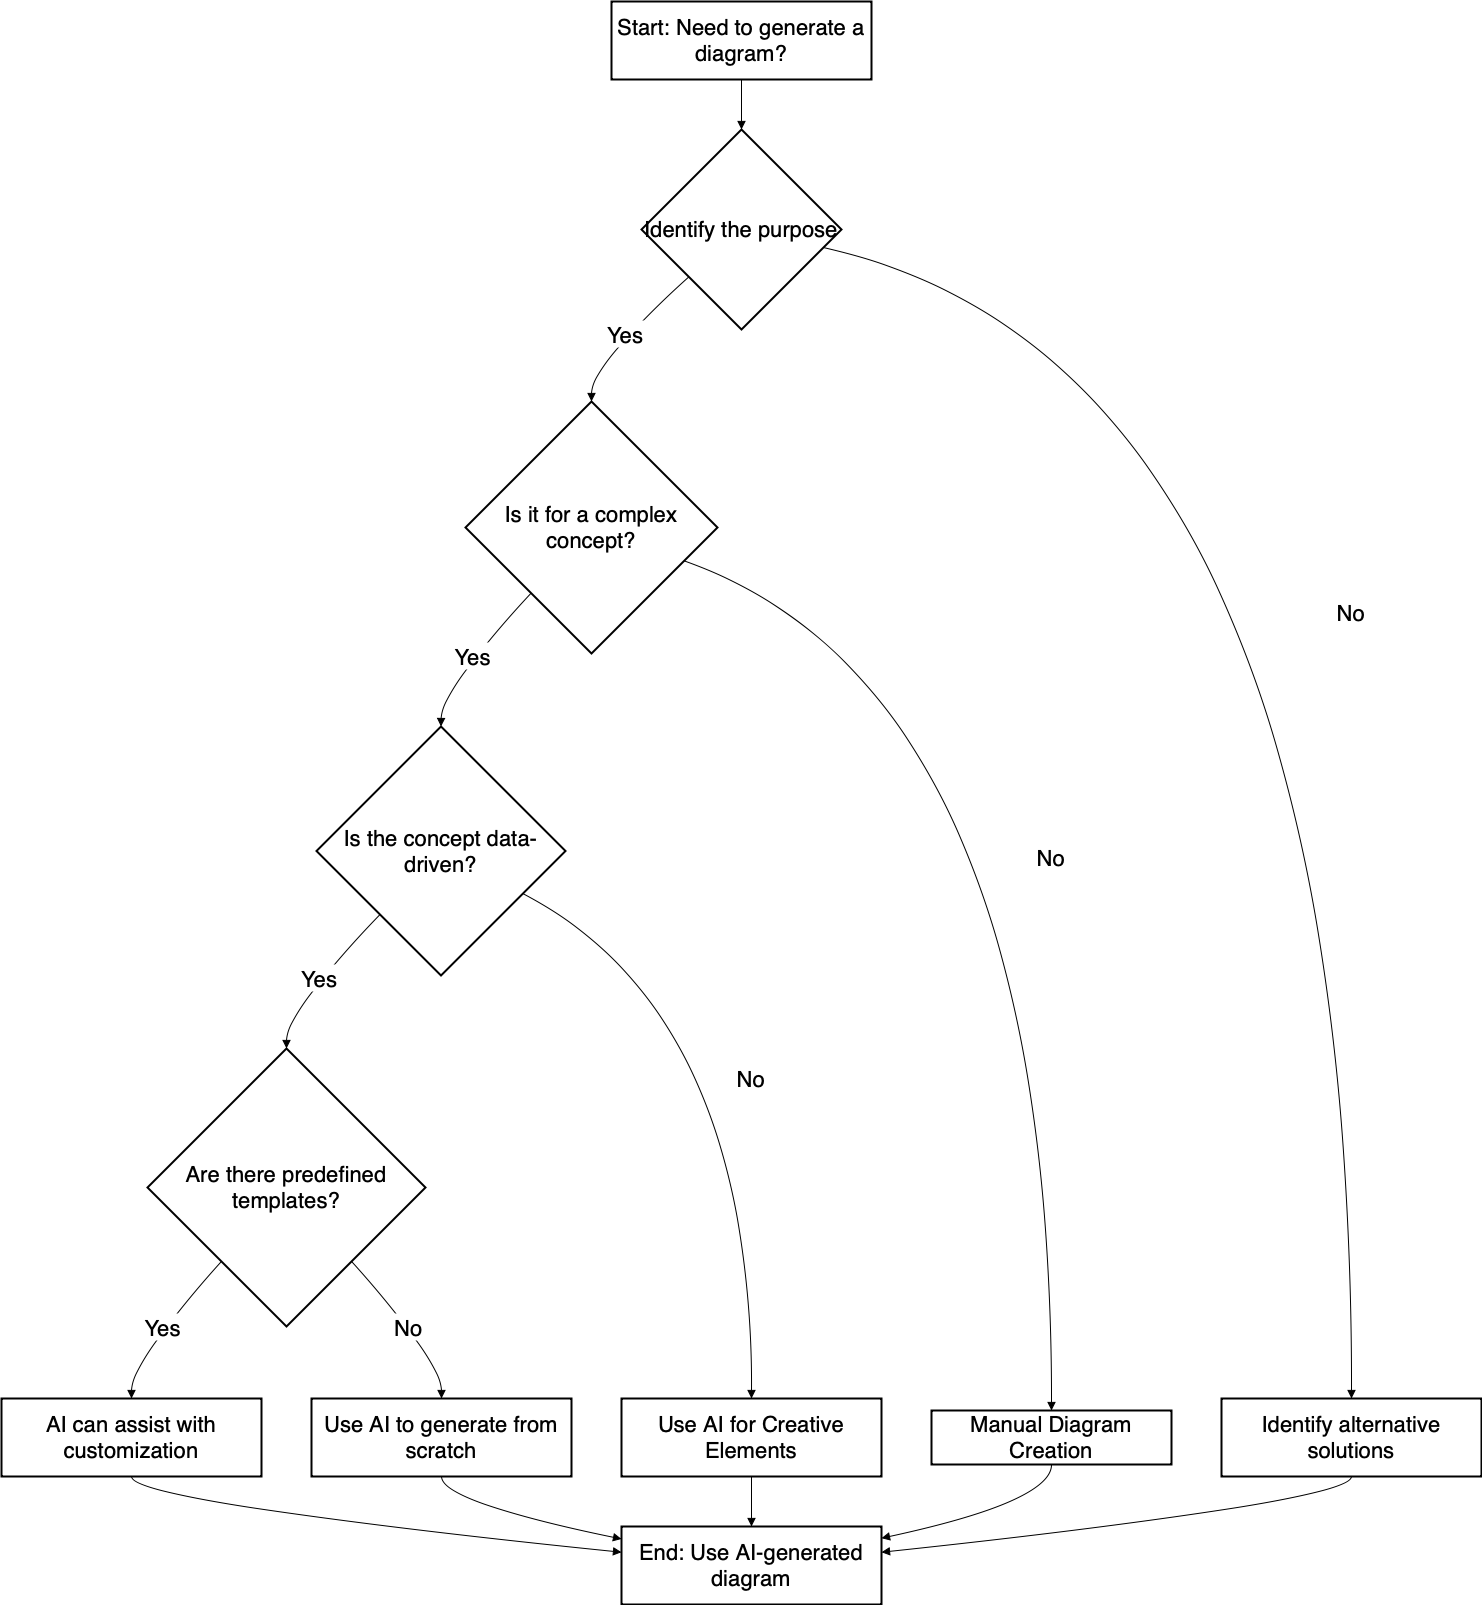

The diagram above was exported from draw.io. Its source (the exported page's mxGraphModel, read from the mxfile embedded in the PNG):
<mxGraphModel dx="1440" dy="770" grid="1" gridSize="10" guides="1" tooltips="1" connect="1" arrows="1" fold="1" page="1" pageScale="1" pageWidth="1169" pageHeight="827" math="0" shadow="0">
  <root>
    <mxCell id="0" />
    <mxCell id="1" parent="0" />
    <mxCell id="9h8bO0aXw9BjeGP3AyoI-31" value="Start: Need to generate a diagram?" style="whiteSpace=wrap;strokeWidth=2;fontSize=22;" vertex="1" parent="1">
      <mxGeometry x="630" y="20" width="260" height="78" as="geometry" />
    </mxCell>
    <mxCell id="9h8bO0aXw9BjeGP3AyoI-32" value="Identify the purpose" style="rhombus;strokeWidth=2;whiteSpace=wrap;fontSize=22;" vertex="1" parent="1">
      <mxGeometry x="660" y="148" width="200" height="200" as="geometry" />
    </mxCell>
    <mxCell id="9h8bO0aXw9BjeGP3AyoI-33" value="Is it for a complex concept?" style="rhombus;strokeWidth=2;whiteSpace=wrap;fontSize=22;" vertex="1" parent="1">
      <mxGeometry x="484" y="420" width="252" height="252" as="geometry" />
    </mxCell>
    <mxCell id="9h8bO0aXw9BjeGP3AyoI-34" value="Is the concept data-driven?" style="rhombus;strokeWidth=2;whiteSpace=wrap;fontSize=22;" vertex="1" parent="1">
      <mxGeometry x="335" y="745" width="249" height="249" as="geometry" />
    </mxCell>
    <mxCell id="9h8bO0aXw9BjeGP3AyoI-35" value="Manual Diagram Creation" style="whiteSpace=wrap;strokeWidth=2;fontSize=22;" vertex="1" parent="1">
      <mxGeometry x="950" y="1429" width="240" height="54" as="geometry" />
    </mxCell>
    <mxCell id="9h8bO0aXw9BjeGP3AyoI-36" value="Are there predefined templates?" style="rhombus;strokeWidth=2;whiteSpace=wrap;fontSize=22;" vertex="1" parent="1">
      <mxGeometry x="166" y="1067" width="278" height="278" as="geometry" />
    </mxCell>
    <mxCell id="9h8bO0aXw9BjeGP3AyoI-37" value="Use AI for Creative Elements" style="whiteSpace=wrap;strokeWidth=2;fontSize=22;" vertex="1" parent="1">
      <mxGeometry x="640" y="1417" width="260" height="78" as="geometry" />
    </mxCell>
    <mxCell id="9h8bO0aXw9BjeGP3AyoI-38" value="AI can assist with customization" style="whiteSpace=wrap;strokeWidth=2;fontSize=22;" vertex="1" parent="1">
      <mxGeometry x="20" y="1417" width="260" height="78" as="geometry" />
    </mxCell>
    <mxCell id="9h8bO0aXw9BjeGP3AyoI-39" value="Use AI to generate from scratch" style="whiteSpace=wrap;strokeWidth=2;fontSize=22;" vertex="1" parent="1">
      <mxGeometry x="330" y="1417" width="260" height="78" as="geometry" />
    </mxCell>
    <mxCell id="9h8bO0aXw9BjeGP3AyoI-40" value="End: Use AI-generated diagram" style="whiteSpace=wrap;strokeWidth=2;fontSize=22;" vertex="1" parent="1">
      <mxGeometry x="640" y="1545" width="260" height="78" as="geometry" />
    </mxCell>
    <mxCell id="9h8bO0aXw9BjeGP3AyoI-41" value="Identify alternative solutions" style="whiteSpace=wrap;strokeWidth=2;fontSize=22;" vertex="1" parent="1">
      <mxGeometry x="1240" y="1417" width="260" height="78" as="geometry" />
    </mxCell>
    <mxCell id="9h8bO0aXw9BjeGP3AyoI-42" value="" style="curved=1;startArrow=none;endArrow=block;exitX=0.5;exitY=1;entryX=0.5;entryY=0;rounded=0;fontSize=22;" edge="1" parent="1" source="9h8bO0aXw9BjeGP3AyoI-31" target="9h8bO0aXw9BjeGP3AyoI-32">
      <mxGeometry relative="1" as="geometry">
        <Array as="points" />
      </mxGeometry>
    </mxCell>
    <mxCell id="9h8bO0aXw9BjeGP3AyoI-43" value="Yes" style="curved=1;startArrow=none;endArrow=block;exitX=0;exitY=0.95;entryX=0.5;entryY=0;rounded=0;fontSize=22;" edge="1" parent="1" source="9h8bO0aXw9BjeGP3AyoI-32" target="9h8bO0aXw9BjeGP3AyoI-33">
      <mxGeometry relative="1" as="geometry">
        <Array as="points">
          <mxPoint x="610" y="384" />
        </Array>
      </mxGeometry>
    </mxCell>
    <mxCell id="9h8bO0aXw9BjeGP3AyoI-44" value="Yes" style="curved=1;startArrow=none;endArrow=block;exitX=0.04;exitY=1;entryX=0.5;entryY=0;rounded=0;fontSize=22;" edge="1" parent="1" source="9h8bO0aXw9BjeGP3AyoI-33" target="9h8bO0aXw9BjeGP3AyoI-34">
      <mxGeometry relative="1" as="geometry">
        <Array as="points">
          <mxPoint x="460" y="709" />
        </Array>
      </mxGeometry>
    </mxCell>
    <mxCell id="9h8bO0aXw9BjeGP3AyoI-45" value="No" style="curved=1;startArrow=none;endArrow=block;exitX=1;exitY=0.68;entryX=0.5;entryY=0.01;rounded=0;fontSize=22;" edge="1" parent="1" source="9h8bO0aXw9BjeGP3AyoI-33" target="9h8bO0aXw9BjeGP3AyoI-35">
      <mxGeometry relative="1" as="geometry">
        <Array as="points">
          <mxPoint x="1070" y="709" />
        </Array>
      </mxGeometry>
    </mxCell>
    <mxCell id="9h8bO0aXw9BjeGP3AyoI-46" value="Yes" style="curved=1;startArrow=none;endArrow=block;exitX=0.02;exitY=1;entryX=0.5;entryY=0;rounded=0;fontSize=22;" edge="1" parent="1" source="9h8bO0aXw9BjeGP3AyoI-34" target="9h8bO0aXw9BjeGP3AyoI-36">
      <mxGeometry relative="1" as="geometry">
        <Array as="points">
          <mxPoint x="305" y="1031" />
        </Array>
      </mxGeometry>
    </mxCell>
    <mxCell id="9h8bO0aXw9BjeGP3AyoI-47" value="No" style="curved=1;startArrow=none;endArrow=block;exitX=1;exitY=0.76;entryX=0.5;entryY=0.01;rounded=0;fontSize=22;" edge="1" parent="1" source="9h8bO0aXw9BjeGP3AyoI-34" target="9h8bO0aXw9BjeGP3AyoI-37">
      <mxGeometry relative="1" as="geometry">
        <Array as="points">
          <mxPoint x="770" y="1031" />
        </Array>
      </mxGeometry>
    </mxCell>
    <mxCell id="9h8bO0aXw9BjeGP3AyoI-48" value="Yes" style="curved=1;startArrow=none;endArrow=block;exitX=0.06;exitY=1;entryX=0.5;entryY=0.01;rounded=0;fontSize=22;" edge="1" parent="1" source="9h8bO0aXw9BjeGP3AyoI-36" target="9h8bO0aXw9BjeGP3AyoI-38">
      <mxGeometry relative="1" as="geometry">
        <Array as="points">
          <mxPoint x="150" y="1381" />
        </Array>
      </mxGeometry>
    </mxCell>
    <mxCell id="9h8bO0aXw9BjeGP3AyoI-49" value="No" style="curved=1;startArrow=none;endArrow=block;exitX=0.94;exitY=1;entryX=0.5;entryY=0.01;rounded=0;fontSize=22;" edge="1" parent="1" source="9h8bO0aXw9BjeGP3AyoI-36" target="9h8bO0aXw9BjeGP3AyoI-39">
      <mxGeometry relative="1" as="geometry">
        <Array as="points">
          <mxPoint x="460" y="1381" />
        </Array>
      </mxGeometry>
    </mxCell>
    <mxCell id="9h8bO0aXw9BjeGP3AyoI-50" value="" style="curved=1;startArrow=none;endArrow=block;exitX=0.5;exitY=1.01;entryX=0;entryY=0.33;rounded=0;fontSize=22;" edge="1" parent="1" source="9h8bO0aXw9BjeGP3AyoI-38" target="9h8bO0aXw9BjeGP3AyoI-40">
      <mxGeometry relative="1" as="geometry">
        <Array as="points">
          <mxPoint x="150" y="1520" />
        </Array>
      </mxGeometry>
    </mxCell>
    <mxCell id="9h8bO0aXw9BjeGP3AyoI-51" value="" style="curved=1;startArrow=none;endArrow=block;exitX=0.5;exitY=1.01;entryX=0;entryY=0.16;rounded=0;fontSize=22;" edge="1" parent="1" source="9h8bO0aXw9BjeGP3AyoI-39" target="9h8bO0aXw9BjeGP3AyoI-40">
      <mxGeometry relative="1" as="geometry">
        <Array as="points">
          <mxPoint x="460" y="1520" />
        </Array>
      </mxGeometry>
    </mxCell>
    <mxCell id="9h8bO0aXw9BjeGP3AyoI-52" value="" style="curved=1;startArrow=none;endArrow=block;exitX=0.5;exitY=1.01;entryX=0.5;entryY=0.01;rounded=0;fontSize=22;" edge="1" parent="1" source="9h8bO0aXw9BjeGP3AyoI-37" target="9h8bO0aXw9BjeGP3AyoI-40">
      <mxGeometry relative="1" as="geometry">
        <Array as="points" />
      </mxGeometry>
    </mxCell>
    <mxCell id="9h8bO0aXw9BjeGP3AyoI-53" value="" style="curved=1;startArrow=none;endArrow=block;exitX=0.5;exitY=1.01;entryX=1;entryY=0.15;rounded=0;fontSize=22;" edge="1" parent="1" source="9h8bO0aXw9BjeGP3AyoI-35" target="9h8bO0aXw9BjeGP3AyoI-40">
      <mxGeometry relative="1" as="geometry">
        <Array as="points">
          <mxPoint x="1070" y="1520" />
        </Array>
      </mxGeometry>
    </mxCell>
    <mxCell id="9h8bO0aXw9BjeGP3AyoI-54" value="No" style="curved=1;startArrow=none;endArrow=block;exitX=1;exitY=0.61;entryX=0.5;entryY=0.01;rounded=0;fontSize=22;" edge="1" parent="1" source="9h8bO0aXw9BjeGP3AyoI-32" target="9h8bO0aXw9BjeGP3AyoI-41">
      <mxGeometry relative="1" as="geometry">
        <Array as="points">
          <mxPoint x="1370" y="384" />
        </Array>
      </mxGeometry>
    </mxCell>
    <mxCell id="9h8bO0aXw9BjeGP3AyoI-55" value="" style="curved=1;startArrow=none;endArrow=block;exitX=0.5;exitY=1.01;entryX=1;entryY=0.33;rounded=0;fontSize=22;" edge="1" parent="1" source="9h8bO0aXw9BjeGP3AyoI-41" target="9h8bO0aXw9BjeGP3AyoI-40">
      <mxGeometry relative="1" as="geometry">
        <Array as="points">
          <mxPoint x="1370" y="1520" />
        </Array>
      </mxGeometry>
    </mxCell>
  </root>
</mxGraphModel>